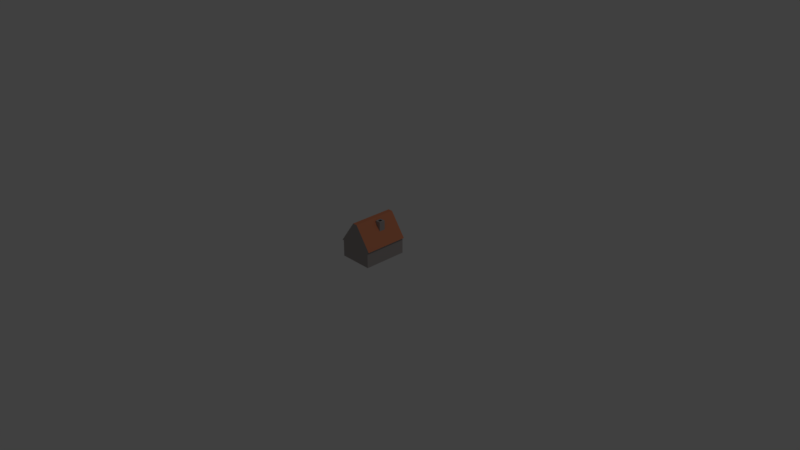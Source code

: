 # Source: house.blend  (saved by Blender 2.78.0; exported with 4.5.12 LTS)
import bpy
from mathutils import Matrix  # noqa: F401  (used for matrix-valued properties, if any)

bpy.ops.wm.read_factory_settings(use_empty=True)
scene = bpy.context.scene
scene.name = 'Scene'

# ---- collections
col_collection_1 = bpy.data.collections.new('Collection 1'); scene.collection.children.link(col_collection_1)

# ---- materials (node trees are filled in below, after node groups)
mat_roof = bpy.data.materials.new('Roof')
mat_roof.alpha_threshold = 0.0
mat_roof.use_transparent_shadow = False
mat_roof.diffuse_color = (0.686, 0.2381, 0.121, 1.0)
mat_roof.specular_color = (0.2529, 0.2529, 0.2529)
mat_roof.roughness = 0.5
mat_roof.line_color = (0.0, 0.0, 0.0, 1.0)
mat_walls = bpy.data.materials.new('Walls')
mat_walls.alpha_threshold = 0.0
mat_walls.use_transparent_shadow = False
mat_walls.diffuse_color = (0.402, 0.3655, 0.3547, 1.0)
mat_walls.specular_color = (0.1025, 0.1025, 0.1025)
mat_walls.roughness = 0.5
mat_shadowwalls = bpy.data.materials.new('ShadowWalls')
mat_shadowwalls.alpha_threshold = 0.0
mat_shadowwalls.use_transparent_shadow = False
mat_shadowwalls.diffuse_color = (0.03522, 0.03522, 0.03522, 1.0)
mat_shadowwalls.specular_color = (0.02365, 0.02365, 0.02365)
mat_shadowwalls.roughness = 0.5

# ---- material node trees

# ---- world
world_world = bpy.data.worlds.new('World'); scene.world = world_world
world_world.color = (0.05088, 0.05088, 0.05088)
world_world.use_sun_shadow = False
world_world.sun_shadow_jitter_overblur = 0.0
world_world.cycles.sampling_method = 'MANUAL'

# ---- cameras
cam_camera = bpy.data.cameras.new('Camera')
cam_camera.clip_end = 100.0
cam_camera.lens = 35.0
cam_camera.sensor_width = 32.0
cam_camera.sensor_height = 18.0
cam_camera.ortho_scale = 7.314
cam_camera.dof.focus_distance = 0.0
cam_camera.dof.aperture_fstop = 128.0

# ---- lights
light_lamp = bpy.data.lights.new('Lamp', 'POINT')
light_lamp.transmission_factor = 0.0
light_lamp.cutoff_distance = 30.0
light_lamp.energy = 100.0
light_lamp.shadow_buffer_clip_start = 1.001
light_lamp.shadow_soft_size = 0.1
light_lamp.shadow_maximum_resolution = 0.006
light_lamp.use_absolute_resolution = True

# ---- meshes
me_cube = bpy.data.meshes.new('Cube')
me_cube.from_pydata([(0.2284, 0.3736, -0.03182), (0.2284, -0.2272, -0.03182), (-0.2284, -0.2272, -0.03182), (-0.2284, 0.3736, -0.03182), (0.2284, 0.3736, 0.1894), (0.2284, -0.2272, 0.1894), (-0.2284, -0.2272, 0.1894), (-0.2284, 0.3736, 0.1894), (0.2526, 0.3736, 0.1912), (0.2526, -0.2272, 0.1912), (-0.2526, 0.3736, 0.1912), (-0.2526, -0.2272, 0.1912), (7.751e-08, 0.3736, -0.03182), (2.379e-08, -0.2272, -0.03182), (1.133e-07, 0.3736, 0.1894), (-6.574e-08, -0.2272, 0.1894), (0.2284, 0.06288, -0.03182), (0.2284, 0.1465, -0.03182), (-0.03179, 0.3736, 0.5007), (0.03179, 0.3736, 0.5007), (1.133e-07, 0.3736, 0.4906), (0.03179, -0.2272, 0.5007), (-0.03179, -0.2272, 0.5007), (-6.574e-08, -0.2272, 0.4906), (-0.2284, 0.06288, -0.03182), (-0.2284, 0.1465, -0.03182), (0.2284, 0.1465, 0.1894), (0.2284, 0.06288, 0.1894), (-0.2284, 0.06288, 0.1894), (-0.2284, 0.1465, 0.1894), (0.2526, 0.1465, 0.1912), (0.2526, 0.06288, 0.1912), (-0.2526, 0.06288, 0.1912), (-0.2526, 0.1465, 0.1912), (-0.03179, 0.1465, 0.5007), (-0.03179, 0.06288, 0.5007), (0.03179, 0.06288, 0.5007), (0.03179, 0.1465, 0.5007), (0.06519, 0.3736, 0.4539), (0.1388, 0.3736, 0.3507), (0.06519, -0.2272, 0.4539), (0.1388, -0.2272, 0.3507), (0.06519, 0.1465, 0.4539), (0.1388, 0.1465, 0.3507), (0.06519, 0.06288, 0.4539), (0.1388, 0.06288, 0.3507), (0.08461, 0.127, 0.4771), (0.1194, 0.127, 0.4771), (0.08461, 0.08229, 0.4771), (0.1194, 0.08229, 0.4771), (0.06519, 0.1465, 0.4771), (0.1388, 0.1465, 0.4771), (0.06519, 0.06288, 0.4771), (0.1388, 0.06288, 0.4771)], [], [(28, 6, 11, 32), (16, 27, 5, 1), (13, 15, 6, 2), (25, 29, 7, 3), (14, 12, 3, 7), (4, 14, 20, 19, 38, 39, 8), (44, 36, 21, 40), (18, 10, 33, 34), (26, 4, 8, 30), (15, 5, 9, 41, 40, 21, 23), (14, 7, 10, 18, 20), (6, 15, 23, 22, 11), (4, 0, 12, 14), (1, 5, 15, 13), (18, 19, 20), (21, 22, 23), (35, 22, 21, 36), (35, 32, 11, 22), (34, 33, 32, 35), (18, 34, 37, 19), (34, 35, 36, 37), (5, 27, 31, 9), (27, 26, 30, 31), (38, 19, 37, 42), (42, 37, 36, 44), (2, 6, 28, 24), (24, 28, 29, 25), (0, 4, 26, 17), (17, 26, 27, 16), (7, 29, 33, 10), (29, 28, 32, 33), (30, 43, 45, 31), (42, 44, 52, 50), (8, 39, 43, 30), (39, 38, 42, 43), (31, 45, 41, 9), (45, 44, 40, 41), (47, 46, 48, 49), (44, 45, 53, 52), (43, 42, 50, 51), (45, 43, 51, 53), (46, 47, 51, 50), (49, 48, 52, 53), (47, 49, 53, 51), (48, 46, 50, 52)])
me_cube.polygons.foreach_set('material_index', [2, 1, 1, 1, 1, 1, 0, 0, 2, 1, 1, 1, 1, 1, 1, 1, 0, 0, 0, 0, 0, 2, 2, 0, 0, 1, 1, 1, 1, 2, 2, 0, 1, 0, 0, 0, 0, 2, 1, 1, 1, 1, 1, 1, 1])
_uv = me_cube.uv_layers.new(name='UVMap')
_uv.uv.foreach_set('vector', [0.7284, 0.5543, 0.9844, 0.5543, 0.9844, 0.5742, 0.7284, 0.5742, 0.7269, 0.2037, 0.7269, 0.008762, 0.9828, 0.008761, 0.9828, 0.2037, 0.2287, 0.481, 0.2287, 0.6762, 0.04087, 0.6762, 0.04087, 0.481, 0.6531, 0.009118, 0.6531, 0.203, 0.4527, 0.203, 0.4527, 0.009119, 0.2287, 0.2041, 0.2287, 0.008912, 0.4165, 0.008911, 0.4165, 0.2041, 0.04087, 0.2041, 0.2287, 0.2041, 0.2287, 0.4698, 0.2026, 0.4788, 0.1751, 0.4375, 0.1146, 0.3464, 0.02098, 0.2056, 0.73, 0.6702, 0.73, 0.6182, 0.9859, 0.6182, 0.9859, 0.6702, 0.9859, 0.6498, 0.9859, 0.9625, 0.7855, 0.9625, 0.7855, 0.6498, 0.7839, 0.5018, 0.9844, 0.5018, 0.9844, 0.5217, 0.7839, 0.5217, 0.2287, 0.6762, 0.4165, 0.6762, 0.4364, 0.6777, 0.3428, 0.8185, 0.2823, 0.9096, 0.2548, 0.9509, 0.2287, 0.9419, 0.2287, 0.2041, 0.4165, 0.2041, 0.4364, 0.2056, 0.2548, 0.4788, 0.2287, 0.4698, 0.04087, 0.6762, 0.2287, 0.6762, 0.2287, 0.9419, 0.2026, 0.9509, 0.02098, 0.6777, 0.04087, 0.2041, 0.04087, 0.008912, 0.2287, 0.008912, 0.2287, 0.2041, 0.4165, 0.481, 0.4165, 0.6762, 0.2287, 0.6762, 0.2287, 0.481, 0.2548, 0.4788, 0.2026, 0.4788, 0.2287, 0.4698, 0.2548, 0.9509, 0.2026, 0.9509, 0.2287, 0.9419, 0.7117, 0.6498, 0.4558, 0.6498, 0.4558, 0.6195, 0.7117, 0.6195, 0.7117, 0.6498, 0.7117, 0.9625, 0.4558, 0.9625, 0.4558, 0.6498, 0.7855, 0.6498, 0.7855, 0.9625, 0.7117, 0.9625, 0.7117, 0.6498, 0.9859, 0.6498, 0.7855, 0.6498, 0.7855, 0.6195, 0.9859, 0.6195, 0.7855, 0.6498, 0.7117, 0.6498, 0.7117, 0.6195, 0.7855, 0.6195, 0.4543, 0.5018, 0.7102, 0.5018, 0.7102, 0.5217, 0.4543, 0.5217, 0.7102, 0.5018, 0.7839, 0.5018, 0.7839, 0.5217, 0.7102, 0.5217, 0.4558, 0.6702, 0.4558, 0.6182, 0.6563, 0.6182, 0.6563, 0.6702, 0.6563, 0.6702, 0.6563, 0.6182, 0.73, 0.6182, 0.73, 0.6702, 0.9828, 0.009118, 0.9828, 0.203, 0.7269, 0.203, 0.7269, 0.009118, 0.7269, 0.009118, 0.7269, 0.203, 0.6531, 0.203, 0.6531, 0.009118, 0.4527, 0.2037, 0.4527, 0.008762, 0.6531, 0.008762, 0.6531, 0.2037, 0.6531, 0.2037, 0.6531, 0.008762, 0.7269, 0.008762, 0.7269, 0.2037, 0.4543, 0.5543, 0.6547, 0.5543, 0.6547, 0.5742, 0.4543, 0.5742, 0.6547, 0.5543, 0.7284, 0.5543, 0.7284, 0.5742, 0.6547, 0.5742, 0.6563, 0.962, 0.6563, 0.7848, 0.73, 0.7848, 0.73, 0.962, 0.3484, 0.4239, 0.4222, 0.4239, 0.4222, 0.4394, 0.3484, 0.4394, 0.4558, 0.962, 0.4558, 0.7848, 0.6563, 0.7848, 0.6563, 0.962, 0.4558, 0.7848, 0.4558, 0.6702, 0.6563, 0.6702, 0.6563, 0.7848, 0.73, 0.962, 0.73, 0.7848, 0.9859, 0.7848, 0.9859, 0.962, 0.73, 0.7848, 0.73, 0.6702, 0.9859, 0.6702, 0.9859, 0.7848, 0.4937, 0.5217, 0.4937, 0.5383, 0.4543, 0.5383, 0.4543, 0.5217, 0.01705, 0.4441, 0.07757, 0.353, 0.07757, 0.4646, 0.01705, 0.4646, 0.08363, 0.3546, 0.1442, 0.4457, 0.1442, 0.4662, 0.08363, 0.4662, 0.3839, 0.2978, 0.4526, 0.2978, 0.4526, 0.4093, 0.3839, 0.4093, 0.3656, 0.4487, 0.3656, 0.4653, 0.3484, 0.4746, 0.3484, 0.4394, 0.4051, 0.4653, 0.4051, 0.4487, 0.4222, 0.4394, 0.4222, 0.4746, 0.3656, 0.4653, 0.4051, 0.4653, 0.4222, 0.4746, 0.3484, 0.4746, 0.4051, 0.4487, 0.3656, 0.4487, 0.3484, 0.4394, 0.4222, 0.4394])
me_cube.materials.append(mat_roof)
me_cube.materials.append(mat_walls)
me_cube.materials.append(mat_shadowwalls)
me_cube.use_remesh_preserve_volume = False
me_cube.use_remesh_preserve_attributes = False
me_cube.use_mirror_vertex_groups = False
me_cube.update()

# ---- objects
ob_cube = bpy.data.objects.new('Cube', me_cube)
ob_lamp = bpy.data.objects.new('Lamp', light_lamp)
ob_camera = bpy.data.objects.new('Camera', cam_camera)

# ---- transforms, parenting, visibility, modifiers, constraints
ob_cube.location = (0.0, 0.0, 0.0)
ob_cube.lock_rotations_4d = False
ob_cube.empty_display_type = 'ARROWS'
ob_cube.lineart.crease_threshold = 0.0
ob_lamp.location = (4.076, 1.005, 5.904)
ob_lamp.rotation_euler = (0.6503, 0.05522, 1.866)
ob_lamp.lock_rotations_4d = False
ob_lamp.empty_display_type = 'ARROWS'
ob_lamp.color = (0.0, 0.0, 0.0, 0.0)
ob_lamp.lineart.crease_threshold = 0.0
ob_camera.location = (7.481, -6.508, 5.344)
ob_camera.rotation_euler = (1.109, 0.0, 0.8149)
ob_camera.lock_rotations_4d = False
ob_camera.empty_display_type = 'ARROWS'
ob_camera.color = (0.0, 0.0, 0.0, 0.0)
ob_camera.display_type = 'WIRE'
ob_camera.lineart.crease_threshold = 0.0

# ---- collection membership
col_collection_1.objects.link(ob_cube)
col_collection_1.objects.link(ob_lamp)
col_collection_1.objects.link(ob_camera)

# ---- scene / render settings (as saved in the file)
scene.camera = ob_camera
scene.frame_start = 1; scene.frame_end = 250; scene.frame_set(2)
scene.render.engine = 'BLENDER_EEVEE_NEXT'
scene.render.resolution_percentage = 50
scene.render.dither_intensity = 0.0
scene.cycles.use_denoising = False
scene.cycles.samples = 128
scene.cycles.sampling_pattern = 'TABULATED_SOBOL'
scene.cycles.light_sampling_threshold = 0.0
scene.cycles.use_adaptive_sampling = False
scene.cycles.use_light_tree = False
scene.cycles.blur_glossy = 0.0
scene.cycles.sample_clamp_indirect = 0.0
scene.view_settings.view_transform = 'Standard'
bpy.context.view_layer.update()
